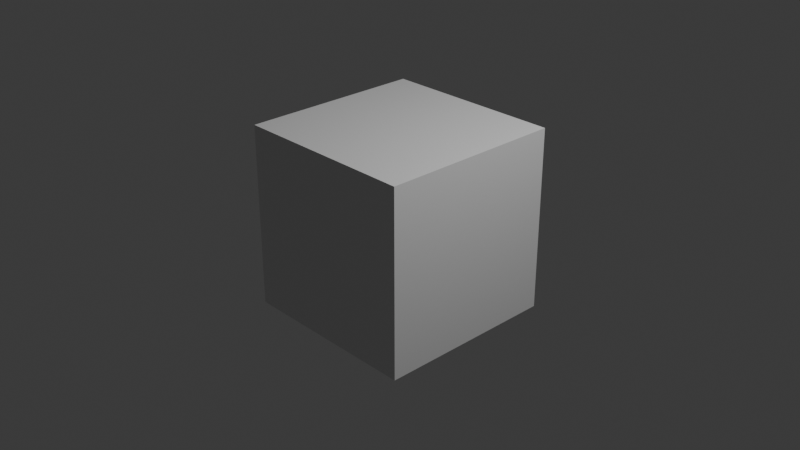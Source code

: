 # Source: new_pattern.blend  (saved by Blender 4.0.36; exported with 4.5.12 LTS)
import bpy
from mathutils import Matrix  # noqa: F401  (used for matrix-valued properties, if any)

bpy.ops.wm.read_factory_settings(use_empty=True)
scene = bpy.context.scene
scene.name = 'Scene'

# ---- collections
col_collection = bpy.data.collections.new('Collection'); scene.collection.children.link(col_collection)

# ---- materials (node trees are filled in below, after node groups)
mat_material = bpy.data.materials.new('Material')
mat_material.alpha_threshold = 0.0
mat_material.use_transparent_shadow = False
mat_material.roughness = 0.5
mat_material.line_color = (0.0, 0.0, 0.0, 1.0)

# ---- material node trees
mat_material.use_nodes = True; mat_material.node_tree.nodes.clear()
_N = mat_material.node_tree.nodes; _L = mat_material.node_tree.links
n0 = _N.new('ShaderNodeOutputMaterial'); n0.name = 'Material Output'; n0.location = (300, 300)
n1 = _N.new('ShaderNodeBsdfPrincipled'); n1.name = 'Principled BSDF'; n1.location = (10, 300)
n1.inputs[3].default_value = 1.45
_L.new(n1.outputs[0], n0.inputs[0])
n0.is_active_output = True

# ---- world
world_world = bpy.data.worlds.new('World'); scene.world = world_world
world_world.use_nodes = True; world_world.node_tree.nodes.clear()
_N = world_world.node_tree.nodes; _L = world_world.node_tree.links
n0 = _N.new('ShaderNodeOutputWorld'); n0.name = 'World Output'; n0.location = (300, 300)
n1 = _N.new('ShaderNodeBackground'); n1.name = 'Background'; n1.location = (10, 300)
n1.inputs[0].default_value = (0.05088, 0.05088, 0.05088, 1.0)
_L.new(n1.outputs[0], n0.inputs[0])
n0.is_active_output = True
world_world.color = (0.05088, 0.05088, 0.05088)
world_world.use_sun_shadow = False
world_world.sun_shadow_jitter_overblur = 0.0

# ---- cameras
cam_camera = bpy.data.cameras.new('Camera')
cam_camera.clip_end = 100.0
cam_camera.ortho_scale = 7.314

# ---- lights
light_light = bpy.data.lights.new('Light', 'POINT')
light_light.transmission_factor = 0.0
light_light.use_soft_falloff = False
light_light.energy = 1000.0
light_light.shadow_soft_size = 0.1
light_light.shadow_maximum_resolution = 0.006
light_light.use_absolute_resolution = True

# ---- meshes
me_cube = bpy.data.meshes.new('Cube')
me_cube.from_pydata([(1.0, 1.0, 1.0), (1.0, 1.0, -1.0), (1.0, -1.0, 1.0), (1.0, -1.0, -1.0), (-1.0, 1.0, 1.0), (-1.0, 1.0, -1.0), (-1.0, -1.0, 1.0), (-1.0, -1.0, -1.0)], [], [(0, 4, 6, 2), (3, 2, 6, 7), (7, 6, 4, 5), (5, 1, 3, 7), (1, 0, 2, 3), (5, 4, 0, 1)])
_uv = me_cube.uv_layers.new(name='UVMap')
_uv.uv.foreach_set('vector', [0.625, 0.5, 0.875, 0.5, 0.875, 0.75, 0.625, 0.75, 0.375, 0.75, 0.625, 0.75, 0.625, 1.0, 0.375, 1.0, 0.375, 0.0, 0.625, 0.0, 0.625, 0.25, 0.375, 0.25, 0.125, 0.5, 0.375, 0.5, 0.375, 0.75, 0.125, 0.75, 0.375, 0.5, 0.625, 0.5, 0.625, 0.75, 0.375, 0.75, 0.375, 0.25, 0.625, 0.25, 0.625, 0.5, 0.375, 0.5])
me_cube.materials.append(mat_material)
me_cube.use_mirror_vertex_groups = False
me_cube.update()

# ---- curves / text
cu_nurbspath_002 = bpy.data.curves.new('NurbsPath.002', 'CURVE')
cu_nurbspath_002.dimensions = '3D'
_sp = cu_nurbspath_002.splines.new('NURBS'); _sp.points.add(6)
_sp.points.foreach_set('co', [0.006093, -0.0006716, 0.001901, 1.0, -0.001978, 0.001354, 0.01136, 1.0, -0.01199, -0.008581, 0.001343, 1.0, -0.01812, 0.001418, 0.001926, 1.0, -0.01207, 0.01138, 0.001317, 1.0, -0.002073, 0.001309, 0.01127, 1.0, 0.005898, 0.003415, 0.002053, 1.0])
_sp.order_u = 5
_sp.order_v = 0
_sp.use_endpoint_u = True
cu_nurbspath_002.use_path = True
cu_nurbspath_002.bevel_depth = 0.001411
cu_nurbspath_002.fill_mode = 'FULL'
cu_nurbspath_002.use_fill_caps = True

# ---- objects
ob_cube = bpy.data.objects.new('Cube', me_cube)
ob_light = bpy.data.objects.new('Light', light_light)
ob_camera = bpy.data.objects.new('Camera', cam_camera)
ob_nurbspath = bpy.data.objects.new('NurbsPath', cu_nurbspath_002)

# ---- transforms, parenting, visibility, modifiers, constraints
ob_cube.location = (0.0, 0.0, 0.0)
ob_cube.lock_rotations_4d = False
ob_cube.empty_display_type = 'ARROWS'
ob_cube.lineart.crease_threshold = 0.0
ob_light.location = (4.076, 1.005, 5.904)
ob_light.rotation_euler = (0.6503, 0.05522, 1.866)
ob_light.lock_rotations_4d = False
ob_light.empty_display_type = 'ARROWS'
ob_light.color = (0.0, 0.0, 0.0, 0.0)
ob_light.lineart.crease_threshold = 0.0
ob_camera.location = (7.359, -6.926, 4.958)
ob_camera.rotation_euler = (1.109, 0.0, 0.8149)
ob_camera.lock_rotations_4d = False
ob_camera.empty_display_type = 'ARROWS'
ob_camera.color = (0.0, 0.0, 0.0, 0.0)
ob_camera.display_type = 'WIRE'
ob_camera.lineart.crease_threshold = 0.0
ob_nurbspath.location = (0.01167, -0.001357, -0.0007658)
_m = ob_nurbspath.modifiers.new('Array', 'ARRAY')
_m.count = 5
_m.relative_offset_displace = (0.6, 0.0, 0.0)

# ---- collection membership
col_collection.objects.link(ob_cube)
col_collection.objects.link(ob_light)
col_collection.objects.link(ob_camera)
col_collection.objects.link(ob_nurbspath)

# ---- scene / render settings (as saved in the file)
scene.camera = ob_camera
scene.frame_start = 1; scene.frame_end = 250; scene.frame_set(1)
scene.render.engine = 'BLENDER_EEVEE_NEXT'
scene.cycles.sampling_pattern = 'TABULATED_SOBOL'
bpy.context.view_layer.update()
